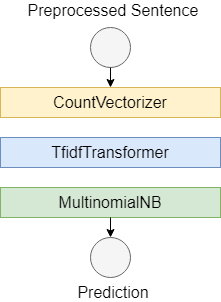

The diagram above was exported from draw.io. Its source (the exported page's mxGraphModel, read from the mxfile embedded in the PNG):
<mxGraphModel dx="782" dy="475" grid="1" gridSize="10" guides="1" tooltips="1" connect="1" arrows="1" fold="1" page="1" pageScale="1" pageWidth="850" pageHeight="1100" math="0" shadow="0">
  <root>
    <mxCell id="0" />
    <mxCell id="1" parent="0" />
    <mxCell id="WAWXq8buBPKzpZsBgcuO-1" value="" style="ellipse;whiteSpace=wrap;html=1;aspect=fixed;fillColor=#f5f5f5;fontColor=#333333;strokeColor=#666666;" vertex="1" parent="1">
      <mxGeometry x="300" y="100" width="40" height="40" as="geometry" />
    </mxCell>
    <mxCell id="WAWXq8buBPKzpZsBgcuO-2" value="&lt;font style=&quot;font-size: 16px&quot;&gt;CountVectorizer&lt;/font&gt;" style="rounded=0;whiteSpace=wrap;html=1;fillColor=#fff2cc;strokeColor=#d6b656;" vertex="1" parent="1">
      <mxGeometry x="210" y="160" width="220" height="30" as="geometry" />
    </mxCell>
    <mxCell id="WAWXq8buBPKzpZsBgcuO-3" value="&lt;font style=&quot;font-size: 16px&quot;&gt;TfidfTransformer&lt;/font&gt;" style="rounded=0;whiteSpace=wrap;html=1;fillColor=#dae8fc;strokeColor=#6c8ebf;" vertex="1" parent="1">
      <mxGeometry x="210" y="210" width="220" height="30" as="geometry" />
    </mxCell>
    <mxCell id="WAWXq8buBPKzpZsBgcuO-4" value="&lt;font style=&quot;font-size: 16px&quot;&gt;MultinomialNB&lt;/font&gt;" style="rounded=0;whiteSpace=wrap;html=1;fillColor=#d5e8d4;strokeColor=#82b366;" vertex="1" parent="1">
      <mxGeometry x="210" y="260" width="220" height="30" as="geometry" />
    </mxCell>
    <mxCell id="WAWXq8buBPKzpZsBgcuO-5" value="" style="ellipse;whiteSpace=wrap;html=1;aspect=fixed;fillColor=#f5f5f5;fontColor=#333333;strokeColor=#666666;" vertex="1" parent="1">
      <mxGeometry x="300" y="310" width="40" height="40" as="geometry" />
    </mxCell>
    <mxCell id="WAWXq8buBPKzpZsBgcuO-6" value="Preprocessed Sentence" style="text;html=1;strokeColor=none;fillColor=none;align=center;verticalAlign=middle;whiteSpace=wrap;rounded=0;fontSize=16;" vertex="1" parent="1">
      <mxGeometry x="233" y="73" width="180" height="20" as="geometry" />
    </mxCell>
    <mxCell id="WAWXq8buBPKzpZsBgcuO-7" value="Prediction" style="text;html=1;strokeColor=none;fillColor=none;align=center;verticalAlign=middle;whiteSpace=wrap;rounded=0;fontSize=16;" vertex="1" parent="1">
      <mxGeometry x="263" y="360" width="120" height="10" as="geometry" />
    </mxCell>
    <mxCell id="WAWXq8buBPKzpZsBgcuO-8" value="" style="endArrow=classic;html=1;rounded=0;fontSize=16;exitX=0.5;exitY=1;exitDx=0;exitDy=0;entryX=0.5;entryY=0;entryDx=0;entryDy=0;" edge="1" parent="1" source="WAWXq8buBPKzpZsBgcuO-1" target="WAWXq8buBPKzpZsBgcuO-2">
      <mxGeometry width="50" height="50" relative="1" as="geometry">
        <mxPoint x="380" y="250" as="sourcePoint" />
        <mxPoint x="430" y="200" as="targetPoint" />
      </mxGeometry>
    </mxCell>
    <mxCell id="WAWXq8buBPKzpZsBgcuO-9" value="" style="endArrow=classic;html=1;rounded=0;fontSize=16;exitX=0.5;exitY=1;exitDx=0;exitDy=0;entryX=0.5;entryY=0;entryDx=0;entryDy=0;" edge="1" parent="1" source="WAWXq8buBPKzpZsBgcuO-4" target="WAWXq8buBPKzpZsBgcuO-5">
      <mxGeometry width="50" height="50" relative="1" as="geometry">
        <mxPoint x="330" y="150" as="sourcePoint" />
        <mxPoint x="330" y="170" as="targetPoint" />
      </mxGeometry>
    </mxCell>
  </root>
</mxGraphModel>